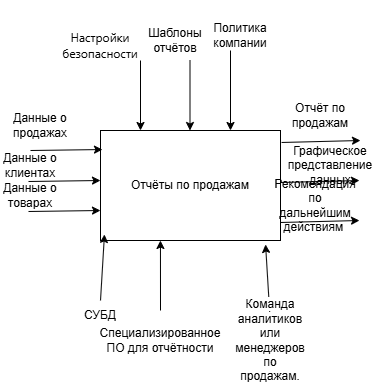

The diagram above was exported from draw.io. Its source (the exported page's mxGraphModel, read from the mxfile embedded in the PNG):
<mxGraphModel dx="1674" dy="780" grid="1" gridSize="10" guides="1" tooltips="1" connect="1" arrows="1" fold="1" page="1" pageScale="1" pageWidth="827" pageHeight="1169" math="0" shadow="0">
  <root>
    <mxCell id="0" />
    <mxCell id="1" parent="0" />
    <mxCell id="-gKh01XhlkP6PZkvCBio-1" value="Отчёты по продажам" style="rounded=0;whiteSpace=wrap;html=1;" vertex="1" parent="1">
      <mxGeometry x="310" y="310" width="180" height="110" as="geometry" />
    </mxCell>
    <mxCell id="-gKh01XhlkP6PZkvCBio-2" value="" style="endArrow=classic;html=1;rounded=0;" edge="1" parent="1">
      <mxGeometry width="50" height="50" relative="1" as="geometry">
        <mxPoint x="440" y="230" as="sourcePoint" />
        <mxPoint x="440" y="310" as="targetPoint" />
      </mxGeometry>
    </mxCell>
    <mxCell id="-gKh01XhlkP6PZkvCBio-3" value="" style="endArrow=classic;html=1;rounded=0;" edge="1" parent="1">
      <mxGeometry width="50" height="50" relative="1" as="geometry">
        <mxPoint x="350" y="240" as="sourcePoint" />
        <mxPoint x="350" y="310" as="targetPoint" />
      </mxGeometry>
    </mxCell>
    <mxCell id="-gKh01XhlkP6PZkvCBio-4" value="" style="endArrow=classic;html=1;rounded=0;" edge="1" parent="1">
      <mxGeometry width="50" height="50" relative="1" as="geometry">
        <mxPoint x="399.5" y="240" as="sourcePoint" />
        <mxPoint x="399.5" y="310" as="targetPoint" />
      </mxGeometry>
    </mxCell>
    <mxCell id="-gKh01XhlkP6PZkvCBio-5" value="Шаблоны отчётов" style="text;html=1;align=center;verticalAlign=middle;whiteSpace=wrap;rounded=0;" vertex="1" parent="1">
      <mxGeometry x="360" y="200" width="50" height="40" as="geometry" />
    </mxCell>
    <mxCell id="-gKh01XhlkP6PZkvCBio-6" value="Политика компании" style="text;html=1;align=center;verticalAlign=middle;whiteSpace=wrap;rounded=0;" vertex="1" parent="1">
      <mxGeometry x="430" y="180" width="40" height="70" as="geometry" />
    </mxCell>
    <mxCell id="-gKh01XhlkP6PZkvCBio-7" value="&lt;span style=&quot;font-family: Roboto, -apple-system, BlinkMacSystemFont, &amp;quot;Apple Color Emoji&amp;quot;, &amp;quot;Segoe UI&amp;quot;, Oxygen, Ubuntu, Cantarell, &amp;quot;Fira Sans&amp;quot;, &amp;quot;Droid Sans&amp;quot;, &amp;quot;Helvetica Neue&amp;quot;, sans-serif; text-align: start; white-space-collapse: preserve; background-color: rgb(255, 255, 255);&quot;&gt;&lt;font style=&quot;font-size: 12px;&quot;&gt;Настройки безопасности&lt;/font&gt;&lt;/span&gt;" style="text;html=1;align=center;verticalAlign=middle;whiteSpace=wrap;rounded=0;" vertex="1" parent="1">
      <mxGeometry x="280" y="210" width="60" height="30" as="geometry" />
    </mxCell>
    <mxCell id="-gKh01XhlkP6PZkvCBio-8" value="" style="endArrow=classic;html=1;rounded=0;entryX=0.011;entryY=0.173;entryDx=0;entryDy=0;entryPerimeter=0;" edge="1" parent="1" target="-gKh01XhlkP6PZkvCBio-1">
      <mxGeometry width="50" height="50" relative="1" as="geometry">
        <mxPoint x="240" y="330" as="sourcePoint" />
        <mxPoint x="440" y="380" as="targetPoint" />
      </mxGeometry>
    </mxCell>
    <mxCell id="-gKh01XhlkP6PZkvCBio-9" value="" style="endArrow=classic;html=1;rounded=0;entryX=0.011;entryY=0.173;entryDx=0;entryDy=0;entryPerimeter=0;" edge="1" parent="1">
      <mxGeometry width="50" height="50" relative="1" as="geometry">
        <mxPoint x="238" y="361" as="sourcePoint" />
        <mxPoint x="310" y="360" as="targetPoint" />
      </mxGeometry>
    </mxCell>
    <mxCell id="-gKh01XhlkP6PZkvCBio-10" value="" style="endArrow=classic;html=1;rounded=0;entryX=0.011;entryY=0.173;entryDx=0;entryDy=0;entryPerimeter=0;" edge="1" parent="1">
      <mxGeometry width="50" height="50" relative="1" as="geometry">
        <mxPoint x="238" y="391" as="sourcePoint" />
        <mxPoint x="310" y="390" as="targetPoint" />
      </mxGeometry>
    </mxCell>
    <mxCell id="-gKh01XhlkP6PZkvCBio-11" value="Данные о продажах" style="text;html=1;align=center;verticalAlign=middle;whiteSpace=wrap;rounded=0;" vertex="1" parent="1">
      <mxGeometry x="220" y="290" width="60" height="30" as="geometry" />
    </mxCell>
    <mxCell id="-gKh01XhlkP6PZkvCBio-12" value="Данные о клиентах" style="text;html=1;align=center;verticalAlign=middle;whiteSpace=wrap;rounded=0;" vertex="1" parent="1">
      <mxGeometry x="210" y="330" width="60" height="30" as="geometry" />
    </mxCell>
    <mxCell id="-gKh01XhlkP6PZkvCBio-13" value="Данные о товарах" style="text;html=1;align=center;verticalAlign=middle;whiteSpace=wrap;rounded=0;" vertex="1" parent="1">
      <mxGeometry x="210" y="360" width="60" height="30" as="geometry" />
    </mxCell>
    <mxCell id="-gKh01XhlkP6PZkvCBio-14" value="" style="endArrow=classic;html=1;rounded=0;exitX=0.5;exitY=0;exitDx=0;exitDy=0;entryX=0.333;entryY=1;entryDx=0;entryDy=0;entryPerimeter=0;" edge="1" parent="1" source="-gKh01XhlkP6PZkvCBio-18" target="-gKh01XhlkP6PZkvCBio-1">
      <mxGeometry width="50" height="50" relative="1" as="geometry">
        <mxPoint x="379" y="420" as="sourcePoint" />
        <mxPoint x="379" y="480" as="targetPoint" />
      </mxGeometry>
    </mxCell>
    <mxCell id="-gKh01XhlkP6PZkvCBio-15" value="" style="endArrow=classic;html=1;rounded=0;exitX=0.5;exitY=0;exitDx=0;exitDy=0;entryX=0.917;entryY=1.036;entryDx=0;entryDy=0;entryPerimeter=0;" edge="1" parent="1" source="-gKh01XhlkP6PZkvCBio-19" target="-gKh01XhlkP6PZkvCBio-1">
      <mxGeometry width="50" height="50" relative="1" as="geometry">
        <mxPoint x="430" y="420" as="sourcePoint" />
        <mxPoint x="430" y="480" as="targetPoint" />
      </mxGeometry>
    </mxCell>
    <mxCell id="-gKh01XhlkP6PZkvCBio-16" value="" style="endArrow=classic;html=1;rounded=0;exitX=0;exitY=1;exitDx=0;exitDy=0;" edge="1" parent="1" target="-gKh01XhlkP6PZkvCBio-1">
      <mxGeometry width="50" height="50" relative="1" as="geometry">
        <mxPoint x="470" y="420" as="sourcePoint" />
        <mxPoint x="500" y="480" as="targetPoint" />
      </mxGeometry>
    </mxCell>
    <mxCell id="-gKh01XhlkP6PZkvCBio-17" value="СУБД" style="text;html=1;align=center;verticalAlign=middle;whiteSpace=wrap;rounded=0;" vertex="1" parent="1">
      <mxGeometry x="280" y="480" width="60" height="30" as="geometry" />
    </mxCell>
    <mxCell id="-gKh01XhlkP6PZkvCBio-18" value="Специализированное ПО для отчётности" style="text;html=1;align=center;verticalAlign=middle;whiteSpace=wrap;rounded=0;" vertex="1" parent="1">
      <mxGeometry x="340" y="490" width="60" height="60" as="geometry" />
    </mxCell>
    <mxCell id="-gKh01XhlkP6PZkvCBio-19" value="&lt;span style=&quot;text-align: start; white-space-collapse: preserve; background-color: rgb(255, 255, 255);&quot;&gt;&lt;font style=&quot;font-size: 12px;&quot; face=&quot;Helvetica&quot;&gt;Команда аналитиков или менеджеров по продажам.&lt;/font&gt;&lt;/span&gt;" style="text;html=1;align=center;verticalAlign=middle;whiteSpace=wrap;rounded=0;" vertex="1" parent="1">
      <mxGeometry x="450" y="505" width="60" height="30" as="geometry" />
    </mxCell>
    <mxCell id="-gKh01XhlkP6PZkvCBio-22" value="" style="endArrow=classic;html=1;rounded=0;entryX=0.022;entryY=0.945;entryDx=0;entryDy=0;entryPerimeter=0;exitX=0.5;exitY=0;exitDx=0;exitDy=0;" edge="1" parent="1" source="-gKh01XhlkP6PZkvCBio-17" target="-gKh01XhlkP6PZkvCBio-1">
      <mxGeometry width="50" height="50" relative="1" as="geometry">
        <mxPoint x="285" y="480" as="sourcePoint" />
        <mxPoint x="335" y="430" as="targetPoint" />
      </mxGeometry>
    </mxCell>
    <mxCell id="-gKh01XhlkP6PZkvCBio-23" value="" style="endArrow=classic;html=1;rounded=0;exitX=1.006;exitY=0.109;exitDx=0;exitDy=0;exitPerimeter=0;" edge="1" parent="1" source="-gKh01XhlkP6PZkvCBio-1">
      <mxGeometry width="50" height="50" relative="1" as="geometry">
        <mxPoint x="390" y="450" as="sourcePoint" />
        <mxPoint x="570" y="320" as="targetPoint" />
      </mxGeometry>
    </mxCell>
    <mxCell id="-gKh01XhlkP6PZkvCBio-24" value="" style="endArrow=classic;html=1;rounded=0;exitX=1.006;exitY=0.109;exitDx=0;exitDy=0;exitPerimeter=0;" edge="1" parent="1">
      <mxGeometry width="50" height="50" relative="1" as="geometry">
        <mxPoint x="490" y="362" as="sourcePoint" />
        <mxPoint x="569" y="360" as="targetPoint" />
      </mxGeometry>
    </mxCell>
    <mxCell id="-gKh01XhlkP6PZkvCBio-25" value="" style="endArrow=classic;html=1;rounded=0;exitX=1.006;exitY=0.109;exitDx=0;exitDy=0;exitPerimeter=0;" edge="1" parent="1">
      <mxGeometry width="50" height="50" relative="1" as="geometry">
        <mxPoint x="490" y="402" as="sourcePoint" />
        <mxPoint x="569" y="400" as="targetPoint" />
      </mxGeometry>
    </mxCell>
    <mxCell id="-gKh01XhlkP6PZkvCBio-26" value="Отчёт по продажам" style="text;html=1;align=center;verticalAlign=middle;whiteSpace=wrap;rounded=0;" vertex="1" parent="1">
      <mxGeometry x="500" y="280" width="60" height="30" as="geometry" />
    </mxCell>
    <mxCell id="-gKh01XhlkP6PZkvCBio-27" value="Графическое представление данных" style="text;html=1;align=center;verticalAlign=middle;whiteSpace=wrap;rounded=0;" vertex="1" parent="1">
      <mxGeometry x="500" y="330" width="80" height="30" as="geometry" />
    </mxCell>
    <mxCell id="-gKh01XhlkP6PZkvCBio-28" value="Рекомендация по дальнейшим действиям&amp;nbsp;" style="text;html=1;align=center;verticalAlign=middle;whiteSpace=wrap;rounded=0;" vertex="1" parent="1">
      <mxGeometry x="490" y="370" width="70" height="30" as="geometry" />
    </mxCell>
  </root>
</mxGraphModel>